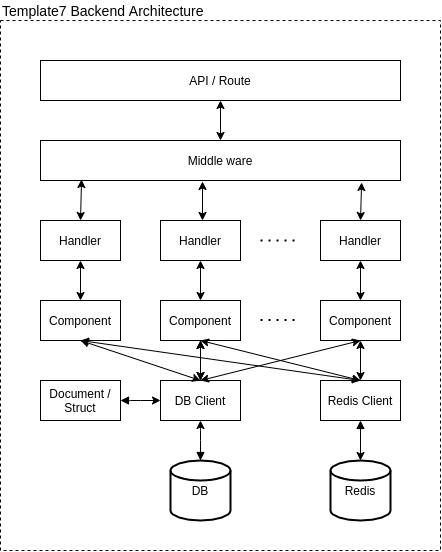

The diagram above was exported from draw.io. Its source (the exported page's mxGraphModel, read from the mxfile embedded in the PNG):
<mxGraphModel dx="980" dy="552" grid="1" gridSize="10" guides="1" tooltips="1" connect="1" arrows="1" fold="1" page="1" pageScale="1" pageWidth="850" pageHeight="1100" math="0" shadow="0">
  <root>
    <mxCell id="0" />
    <mxCell id="1" parent="0" />
    <mxCell id="x72Vv1dFneqnGrQncsoU-38" value="" style="rounded=0;whiteSpace=wrap;html=1;fillColor=none;dashed=1;" parent="1" vertex="1">
      <mxGeometry x="240" y="120" width="440" height="530" as="geometry" />
    </mxCell>
    <mxCell id="x72Vv1dFneqnGrQncsoU-1" value="API / Route" style="rounded=0;whiteSpace=wrap;html=1;" parent="1" vertex="1">
      <mxGeometry x="280" y="160" width="360" height="40" as="geometry" />
    </mxCell>
    <mxCell id="x72Vv1dFneqnGrQncsoU-2" value="Middle ware" style="rounded=0;whiteSpace=wrap;html=1;" parent="1" vertex="1">
      <mxGeometry x="280" y="240" width="360" height="40" as="geometry" />
    </mxCell>
    <mxCell id="x72Vv1dFneqnGrQncsoU-3" value="Handler" style="rounded=0;whiteSpace=wrap;html=1;" parent="1" vertex="1">
      <mxGeometry x="280" y="320" width="80" height="40" as="geometry" />
    </mxCell>
    <mxCell id="x72Vv1dFneqnGrQncsoU-4" value="Handler" style="rounded=0;whiteSpace=wrap;html=1;" parent="1" vertex="1">
      <mxGeometry x="400" y="320" width="80" height="40" as="geometry" />
    </mxCell>
    <mxCell id="x72Vv1dFneqnGrQncsoU-5" value="Handler" style="rounded=0;whiteSpace=wrap;html=1;" parent="1" vertex="1">
      <mxGeometry x="560" y="320" width="80" height="40" as="geometry" />
    </mxCell>
    <mxCell id="x72Vv1dFneqnGrQncsoU-6" value="Component" style="rounded=0;whiteSpace=wrap;html=1;" parent="1" vertex="1">
      <mxGeometry x="280" y="400" width="80" height="40" as="geometry" />
    </mxCell>
    <mxCell id="x72Vv1dFneqnGrQncsoU-7" value="Component" style="rounded=0;whiteSpace=wrap;html=1;" parent="1" vertex="1">
      <mxGeometry x="400" y="400" width="80" height="40" as="geometry" />
    </mxCell>
    <mxCell id="x72Vv1dFneqnGrQncsoU-8" value="Component" style="rounded=0;whiteSpace=wrap;html=1;" parent="1" vertex="1">
      <mxGeometry x="560" y="400" width="80" height="40" as="geometry" />
    </mxCell>
    <mxCell id="x72Vv1dFneqnGrQncsoU-9" value="DB Client" style="rounded=0;whiteSpace=wrap;html=1;" parent="1" vertex="1">
      <mxGeometry x="400" y="480" width="80" height="40" as="geometry" />
    </mxCell>
    <mxCell id="x72Vv1dFneqnGrQncsoU-10" value="Document /&lt;br&gt;Struct" style="rounded=0;whiteSpace=wrap;html=1;" parent="1" vertex="1">
      <mxGeometry x="280" y="480" width="80" height="40" as="geometry" />
    </mxCell>
    <mxCell id="x72Vv1dFneqnGrQncsoU-11" value="DB" style="strokeWidth=2;html=1;shape=mxgraph.flowchart.database;whiteSpace=wrap;" parent="1" vertex="1">
      <mxGeometry x="410" y="560" width="60" height="60" as="geometry" />
    </mxCell>
    <mxCell id="x72Vv1dFneqnGrQncsoU-13" value="" style="edgeStyle=elbowEdgeStyle;elbow=horizontal;endArrow=classic;html=1;entryX=0;entryY=0.5;entryDx=0;entryDy=0;startArrow=block;startFill=1;exitX=1;exitY=0.5;exitDx=0;exitDy=0;" parent="1" source="x72Vv1dFneqnGrQncsoU-10" target="x72Vv1dFneqnGrQncsoU-9" edge="1">
      <mxGeometry width="50" height="50" relative="1" as="geometry">
        <mxPoint x="240" y="580" as="sourcePoint" />
        <mxPoint x="230" y="470" as="targetPoint" />
        <Array as="points">
          <mxPoint x="370" y="510" />
        </Array>
      </mxGeometry>
    </mxCell>
    <mxCell id="x72Vv1dFneqnGrQncsoU-18" style="edgeStyle=orthogonalEdgeStyle;rounded=0;orthogonalLoop=1;jettySize=auto;html=1;exitX=0.5;exitY=1;exitDx=0;exitDy=0;entryX=0.5;entryY=0;entryDx=0;entryDy=0;entryPerimeter=0;startArrow=block;startFill=1;" parent="1" source="x72Vv1dFneqnGrQncsoU-14" target="x72Vv1dFneqnGrQncsoU-15" edge="1">
      <mxGeometry relative="1" as="geometry" />
    </mxCell>
    <mxCell id="x72Vv1dFneqnGrQncsoU-14" value="Redis Client" style="rounded=0;whiteSpace=wrap;html=1;" parent="1" vertex="1">
      <mxGeometry x="560" y="480" width="80" height="40" as="geometry" />
    </mxCell>
    <mxCell id="x72Vv1dFneqnGrQncsoU-15" value="Redis" style="strokeWidth=2;html=1;shape=mxgraph.flowchart.database;whiteSpace=wrap;" parent="1" vertex="1">
      <mxGeometry x="570" y="560" width="60" height="60" as="geometry" />
    </mxCell>
    <mxCell id="x72Vv1dFneqnGrQncsoU-16" value="" style="edgeStyle=elbowEdgeStyle;elbow=horizontal;endArrow=classic;html=1;entryX=0.5;entryY=1;entryDx=0;entryDy=0;startArrow=block;startFill=1;exitX=0.5;exitY=0;exitDx=0;exitDy=0;exitPerimeter=0;" parent="1" source="x72Vv1dFneqnGrQncsoU-11" target="x72Vv1dFneqnGrQncsoU-9" edge="1">
      <mxGeometry width="50" height="50" relative="1" as="geometry">
        <mxPoint x="370" y="510" as="sourcePoint" />
        <mxPoint x="410" y="510" as="targetPoint" />
        <Array as="points">
          <mxPoint x="440" y="530" />
        </Array>
      </mxGeometry>
    </mxCell>
    <mxCell id="x72Vv1dFneqnGrQncsoU-19" value="" style="endArrow=classic;startArrow=classic;html=1;entryX=0.5;entryY=1;entryDx=0;entryDy=0;exitX=0.5;exitY=0;exitDx=0;exitDy=0;" parent="1" source="x72Vv1dFneqnGrQncsoU-6" target="x72Vv1dFneqnGrQncsoU-3" edge="1">
      <mxGeometry width="50" height="50" relative="1" as="geometry">
        <mxPoint x="400" y="430" as="sourcePoint" />
        <mxPoint x="450" y="380" as="targetPoint" />
      </mxGeometry>
    </mxCell>
    <mxCell id="x72Vv1dFneqnGrQncsoU-20" value="" style="endArrow=classic;startArrow=classic;html=1;entryX=0.5;entryY=1;entryDx=0;entryDy=0;exitX=0.5;exitY=0;exitDx=0;exitDy=0;" parent="1" source="x72Vv1dFneqnGrQncsoU-7" target="x72Vv1dFneqnGrQncsoU-4" edge="1">
      <mxGeometry width="50" height="50" relative="1" as="geometry">
        <mxPoint x="330" y="410" as="sourcePoint" />
        <mxPoint x="330" y="370" as="targetPoint" />
      </mxGeometry>
    </mxCell>
    <mxCell id="x72Vv1dFneqnGrQncsoU-21" value="" style="endArrow=classic;startArrow=classic;html=1;entryX=0.5;entryY=1;entryDx=0;entryDy=0;exitX=0.5;exitY=0;exitDx=0;exitDy=0;" parent="1" source="x72Vv1dFneqnGrQncsoU-8" target="x72Vv1dFneqnGrQncsoU-5" edge="1">
      <mxGeometry width="50" height="50" relative="1" as="geometry">
        <mxPoint x="340" y="420" as="sourcePoint" />
        <mxPoint x="340" y="380" as="targetPoint" />
      </mxGeometry>
    </mxCell>
    <mxCell id="x72Vv1dFneqnGrQncsoU-22" value="" style="endArrow=classic;startArrow=classic;html=1;entryX=0.5;entryY=1;entryDx=0;entryDy=0;exitX=0.5;exitY=0;exitDx=0;exitDy=0;" parent="1" source="x72Vv1dFneqnGrQncsoU-9" target="x72Vv1dFneqnGrQncsoU-6" edge="1">
      <mxGeometry width="50" height="50" relative="1" as="geometry">
        <mxPoint x="350" y="430" as="sourcePoint" />
        <mxPoint x="350" y="390" as="targetPoint" />
      </mxGeometry>
    </mxCell>
    <mxCell id="x72Vv1dFneqnGrQncsoU-23" value="" style="endArrow=classic;startArrow=classic;html=1;entryX=0.5;entryY=1;entryDx=0;entryDy=0;exitX=0.5;exitY=0;exitDx=0;exitDy=0;" parent="1" source="x72Vv1dFneqnGrQncsoU-9" target="x72Vv1dFneqnGrQncsoU-7" edge="1">
      <mxGeometry width="50" height="50" relative="1" as="geometry">
        <mxPoint x="330" y="490" as="sourcePoint" />
        <mxPoint x="330" y="450" as="targetPoint" />
      </mxGeometry>
    </mxCell>
    <mxCell id="x72Vv1dFneqnGrQncsoU-24" value="" style="endArrow=classic;startArrow=classic;html=1;entryX=0.5;entryY=1;entryDx=0;entryDy=0;exitX=0.5;exitY=0;exitDx=0;exitDy=0;" parent="1" source="x72Vv1dFneqnGrQncsoU-14" target="x72Vv1dFneqnGrQncsoU-8" edge="1">
      <mxGeometry width="50" height="50" relative="1" as="geometry">
        <mxPoint x="560" y="470" as="sourcePoint" />
        <mxPoint x="450" y="450" as="targetPoint" />
      </mxGeometry>
    </mxCell>
    <mxCell id="x72Vv1dFneqnGrQncsoU-25" value="" style="endArrow=classic;startArrow=classic;html=1;exitX=0.5;exitY=0;exitDx=0;exitDy=0;entryX=0.5;entryY=1;entryDx=0;entryDy=0;" parent="1" source="x72Vv1dFneqnGrQncsoU-9" edge="1" target="x72Vv1dFneqnGrQncsoU-8">
      <mxGeometry width="50" height="50" relative="1" as="geometry">
        <mxPoint x="460" y="500" as="sourcePoint" />
        <mxPoint x="600" y="443" as="targetPoint" />
      </mxGeometry>
    </mxCell>
    <mxCell id="x72Vv1dFneqnGrQncsoU-26" value="" style="endArrow=classic;startArrow=classic;html=1;exitX=0.5;exitY=0;exitDx=0;exitDy=0;entryX=0.5;entryY=1;entryDx=0;entryDy=0;" parent="1" source="x72Vv1dFneqnGrQncsoU-9" target="x72Vv1dFneqnGrQncsoU-7" edge="1">
      <mxGeometry width="50" height="50" relative="1" as="geometry">
        <mxPoint x="450" y="490" as="sourcePoint" />
        <mxPoint x="610" y="450" as="targetPoint" />
      </mxGeometry>
    </mxCell>
    <mxCell id="x72Vv1dFneqnGrQncsoU-27" value="" style="endArrow=classic;startArrow=classic;html=1;exitX=0.5;exitY=0;exitDx=0;exitDy=0;" parent="1" source="x72Vv1dFneqnGrQncsoU-14" edge="1">
      <mxGeometry width="50" height="50" relative="1" as="geometry">
        <mxPoint x="450" y="490" as="sourcePoint" />
        <mxPoint x="320" y="440" as="targetPoint" />
      </mxGeometry>
    </mxCell>
    <mxCell id="x72Vv1dFneqnGrQncsoU-29" value="" style="endArrow=classic;startArrow=classic;html=1;entryX=0.5;entryY=1;entryDx=0;entryDy=0;exitX=0.5;exitY=0;exitDx=0;exitDy=0;" parent="1" target="x72Vv1dFneqnGrQncsoU-7" edge="1" source="x72Vv1dFneqnGrQncsoU-14">
      <mxGeometry width="50" height="50" relative="1" as="geometry">
        <mxPoint x="600" y="480" as="sourcePoint" />
        <mxPoint x="330" y="450" as="targetPoint" />
      </mxGeometry>
    </mxCell>
    <mxCell id="x72Vv1dFneqnGrQncsoU-30" value="" style="endArrow=classic;startArrow=classic;html=1;entryX=0.114;entryY=0.975;entryDx=0;entryDy=0;exitX=0.5;exitY=0;exitDx=0;exitDy=0;entryPerimeter=0;" parent="1" source="x72Vv1dFneqnGrQncsoU-3" target="x72Vv1dFneqnGrQncsoU-2" edge="1">
      <mxGeometry width="50" height="50" relative="1" as="geometry">
        <mxPoint x="450" y="410" as="sourcePoint" />
        <mxPoint x="450" y="370" as="targetPoint" />
      </mxGeometry>
    </mxCell>
    <mxCell id="x72Vv1dFneqnGrQncsoU-31" value="" style="endArrow=classic;startArrow=classic;html=1;entryX=0.45;entryY=1.025;entryDx=0;entryDy=0;entryPerimeter=0;" parent="1" target="x72Vv1dFneqnGrQncsoU-2" edge="1">
      <mxGeometry width="50" height="50" relative="1" as="geometry">
        <mxPoint x="442" y="320" as="sourcePoint" />
        <mxPoint x="438" y="281" as="targetPoint" />
      </mxGeometry>
    </mxCell>
    <mxCell id="x72Vv1dFneqnGrQncsoU-32" value="" style="endArrow=classic;startArrow=classic;html=1;entryX=0.5;entryY=0;entryDx=0;entryDy=0;exitX=0.892;exitY=1.05;exitDx=0;exitDy=0;exitPerimeter=0;" parent="1" source="x72Vv1dFneqnGrQncsoU-2" target="x72Vv1dFneqnGrQncsoU-5" edge="1">
      <mxGeometry width="50" height="50" relative="1" as="geometry">
        <mxPoint x="450" y="330" as="sourcePoint" />
        <mxPoint x="448.03999999999996" y="291" as="targetPoint" />
      </mxGeometry>
    </mxCell>
    <mxCell id="x72Vv1dFneqnGrQncsoU-33" value="" style="endArrow=classic;startArrow=classic;html=1;entryX=0.5;entryY=0;entryDx=0;entryDy=0;exitX=0.5;exitY=1;exitDx=0;exitDy=0;" parent="1" source="x72Vv1dFneqnGrQncsoU-1" target="x72Vv1dFneqnGrQncsoU-2" edge="1">
      <mxGeometry width="50" height="50" relative="1" as="geometry">
        <mxPoint x="611.1199999999999" y="292" as="sourcePoint" />
        <mxPoint x="610" y="330" as="targetPoint" />
      </mxGeometry>
    </mxCell>
    <mxCell id="x72Vv1dFneqnGrQncsoU-34" value="" style="endArrow=none;dashed=1;html=1;dashPattern=1 3;strokeWidth=2;" parent="1" edge="1">
      <mxGeometry width="50" height="50" relative="1" as="geometry">
        <mxPoint x="500" y="340" as="sourcePoint" />
        <mxPoint x="540" y="340" as="targetPoint" />
      </mxGeometry>
    </mxCell>
    <mxCell id="x72Vv1dFneqnGrQncsoU-36" value="" style="endArrow=none;dashed=1;html=1;dashPattern=1 3;strokeWidth=2;" parent="1" edge="1">
      <mxGeometry width="50" height="50" relative="1" as="geometry">
        <mxPoint x="500" y="419.5" as="sourcePoint" />
        <mxPoint x="540" y="419.5" as="targetPoint" />
      </mxGeometry>
    </mxCell>
    <mxCell id="x72Vv1dFneqnGrQncsoU-40" value="Template7 Backend Architecture" style="text;html=1;strokeColor=none;fillColor=none;align=left;verticalAlign=middle;whiteSpace=wrap;rounded=0;dashed=1;fontSize=14;" parent="1" vertex="1">
      <mxGeometry x="240" y="100" width="220" height="20" as="geometry" />
    </mxCell>
  </root>
</mxGraphModel>